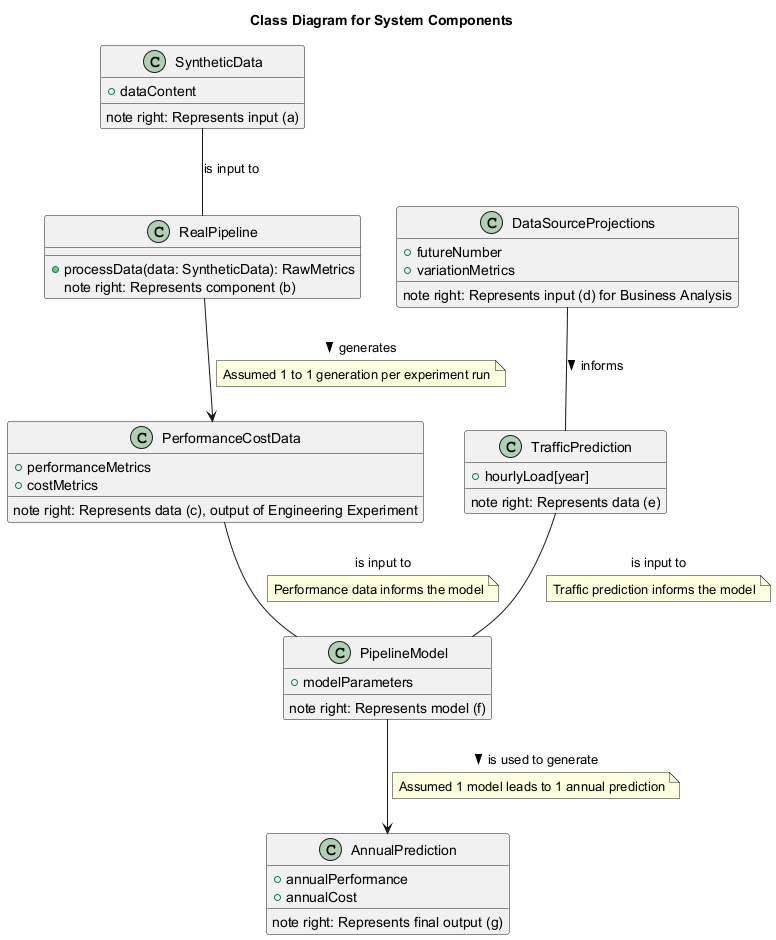

The diagram above was rendered by PlantUML. Its source (embedded in the PNG):
@startuml
title Class Diagram for System Components

class SyntheticData {
  + dataContent
  note right: Represents input (a)
}

class RealPipeline {
  + processData(data: SyntheticData): RawMetrics
  note right: Represents component (b)
}

class PerformanceCostData {
  + performanceMetrics
  + costMetrics
  note right: Represents data (c), output of Engineering Experiment
}

class DataSourceProjections {
  + futureNumber
  + variationMetrics
  note right: Represents input (d) for Business Analysis
}

class TrafficPrediction {
  + hourlyLoad[year]
  note right: Represents data (e)
}

class PipelineModel {
  + modelParameters
  note right: Represents model (f)
}

class AnnualPrediction {
  + annualPerformance
  + annualCost
  note right: Represents final output (g)
}

RealPipeline --> PerformanceCostData : "generates >"
note on link: Assumed 1 to 1 generation per experiment run

PipelineModel --> AnnualPrediction : "is used to generate >"
note on link: Assumed 1 model leads to 1 annual prediction

' Relationships based on data flow
SyntheticData -- RealPipeline : "is input to"
PerformanceCostData -- PipelineModel : "is input to"
note on link: Performance data informs the model

DataSourceProjections -- TrafficPrediction : "informs >"
TrafficPrediction -- PipelineModel : "is input to"
note on link: Traffic prediction informs the model

@enduml